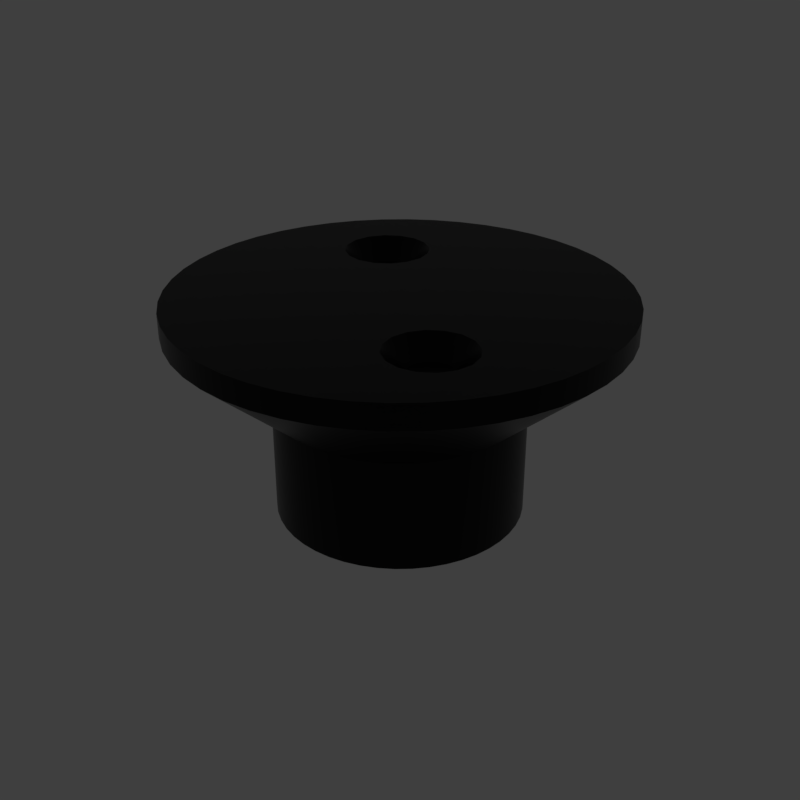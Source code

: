 # Source: Span_Head.blend  (saved by Blender 2.79.6; exported with 4.5.12 LTS)
import bpy
from mathutils import Matrix  # noqa: F401  (used for matrix-valued properties, if any)

bpy.ops.wm.read_factory_settings(use_empty=True)
scene = bpy.context.scene
scene.name = 'main'

# ---- collections
col_collection_1 = bpy.data.collections.new('Collection 1'); scene.collection.children.link(col_collection_1)

# ---- materials (node trees are filled in below, after node groups)
mat_prox_alum_045 = bpy.data.materials.new('prox_alum.045')
mat_prox_alum_045.alpha_threshold = 0.0
mat_prox_alum_045.diffuse_color = (0.1933, 0.1933, 0.1933, 1.0)
mat_prox_alum_045.roughness = 0.5
mat_prox_kevlar_045 = bpy.data.materials.new('prox_kevlar.045')
mat_prox_kevlar_045.alpha_threshold = 0.0
mat_prox_kevlar_045.diffuse_color = (0.03737, 0.03737, 0.03737, 1.0)
mat_prox_kevlar_045.roughness = 0.5
mat_prox_easy_spec_045 = bpy.data.materials.new('prox_easy_spec.045')
mat_prox_easy_spec_045.alpha_threshold = 0.0
mat_prox_easy_spec_045.diffuse_color = (0.2791, 0.2791, 0.2791, 1.0)
mat_prox_easy_spec_045.roughness = 0.5
mat_prox_soap_043 = bpy.data.materials.new('prox_soap.043')
mat_prox_soap_043.alpha_threshold = 0.0
mat_prox_soap_043.diffuse_color = (0.8, 0.5447, 0.3018, 1.0)
mat_prox_soap_043.roughness = 0.5
mat_prox_emission_043 = bpy.data.materials.new('prox_emission.043')
mat_prox_emission_043.alpha_threshold = 0.0
mat_prox_emission_043.diffuse_color = (0.3973, 0.7023, 0.9681, 1.0)
mat_prox_emission_043.roughness = 0.5

# ---- node groups
ng_auto_smooth = bpy.data.node_groups.new('Auto Smooth', 'GeometryNodeTree')
_s = ng_auto_smooth.interface.new_socket(name='Geometry', in_out='OUTPUT', socket_type='NodeSocketGeometry')
_s = ng_auto_smooth.interface.new_socket(name='Geometry', in_out='INPUT', socket_type='NodeSocketGeometry')
_s = ng_auto_smooth.interface.new_socket(name='Angle', in_out='INPUT', socket_type='NodeSocketFloat')
_s.subtype = 'ANGLE'
_s.min_value = 0.0
_s.max_value = 3.142
ng_auto_smooth.is_modifier = True
_N = ng_auto_smooth.nodes; _L = ng_auto_smooth.links
n0 = _N.new('NodeGroupOutput'); n0.name = 'Group Output'; n0.location = (480, -100)
n1 = _N.new('NodeGroupInput'); n1.name = 'Group Input'; n1.location = (-420, -300)
n2 = _N.new('NodeGroupInput'); n2.name = 'Group Input.001'; n2.location = (-60, -100)
n3 = _N.new('GeometryNodeSetShadeSmooth'); n3.name = 'Set Shade Smooth'; n3.location = (120, -100)
n3.domain = 'EDGE'
n4 = _N.new('GeometryNodeSetShadeSmooth'); n4.name = 'Set Shade Smooth.001'; n4.location = (300, -100)
n5 = _N.new('GeometryNodeInputMeshEdgeAngle'); n5.name = 'Edge Angle'; n5.location = (-420, -220)
n6 = _N.new('GeometryNodeInputEdgeSmooth'); n6.name = 'Is Edge Smooth'; n6.location = (-60, -160)
n7 = _N.new('GeometryNodeInputShadeSmooth'); n7.name = 'Is Face Smooth'; n7.location = (-240, -340)
n8 = _N.new('FunctionNodeBooleanMath'); n8.name = 'Boolean Math'; n8.location = (-60, -220)
n9 = _N.new('FunctionNodeCompare'); n9.name = 'Compare'; n9.location = (-240, -180)
n9.operation = 'LESS_EQUAL'
_L.new(n5.outputs[0], n9.inputs[0])
_L.new(n4.outputs[0], n0.inputs[0])
_L.new(n1.outputs[1], n9.inputs[1])
_L.new(n9.outputs[0], n8.inputs[0])
_L.new(n7.outputs[0], n8.inputs[1])
_L.new(n2.outputs[0], n3.inputs[0])
_L.new(n6.outputs[0], n3.inputs[1])
_L.new(n3.outputs[0], n4.inputs[0])
_L.new(n8.outputs[0], n3.inputs[2])
n0.is_active_output = True

# ---- material node trees
mat_prox_alum_045.use_nodes = True; mat_prox_alum_045.node_tree.nodes.clear()
_N = mat_prox_alum_045.node_tree.nodes; _L = mat_prox_alum_045.node_tree.links
n0 = _N.new('ShaderNodeOutputMaterial'); n0.name = 'Material Output'; n0.location = (300, 300)
n1 = _N.new('ShaderNodeBsdfPrincipled'); n1.name = 'Principled BSDF'; n1.location = (10, 300)
n1.width = 150
n1.subsurface_method = 'BURLEY'
n1.inputs[0].default_value = (0.3217, 0.3217, 0.3217, 1.0)
n1.inputs[1].default_value = 1.0
n1.inputs[2].default_value = 0.1633
n1.inputs[3].default_value = 1.45
n1.inputs[9].default_value = (1.0, 1.0, 1.0)
n1.inputs[13].default_value = 0.119
n1.inputs[15].default_value = 0.7959
n1.inputs[16].default_value = 0.8299
n1.inputs[24].default_value = 0.1605
_L.new(n1.outputs[0], n0.inputs[0])
n0.is_active_output = True
mat_prox_kevlar_045.use_nodes = True; mat_prox_kevlar_045.node_tree.nodes.clear()
_N = mat_prox_kevlar_045.node_tree.nodes; _L = mat_prox_kevlar_045.node_tree.links
n0 = _N.new('ShaderNodeOutputMaterial'); n0.name = 'Material Output'; n0.location = (300, 300)
n1 = _N.new('ShaderNodeBsdfPrincipled'); n1.name = 'Principled BSDF'; n1.location = (10, 300)
n1.width = 150
n1.subsurface_method = 'BURLEY'
n1.inputs[0].default_value = (0.0, 0.0, 0.0, 1.0)
n1.inputs[2].default_value = 0.3401
n1.inputs[3].default_value = 1.45
n1.inputs[9].default_value = (1.0, 1.0, 1.0)
n1.inputs[13].default_value = 0.2143
_L.new(n1.outputs[0], n0.inputs[0])
n0.is_active_output = True
mat_prox_easy_spec_045.use_nodes = True; mat_prox_easy_spec_045.node_tree.nodes.clear()
_N = mat_prox_easy_spec_045.node_tree.nodes; _L = mat_prox_easy_spec_045.node_tree.links
n0 = _N.new('ShaderNodeOutputMaterial'); n0.name = 'Material Output'; n0.location = (300, 300)
n1 = _N.new('ShaderNodeBsdfPrincipled'); n1.name = 'Principled BSDF'; n1.location = (10, 300)
n1.width = 150
n1.subsurface_method = 'BURLEY'
n1.inputs[0].default_value = (0.1372, 0.1372, 0.1372, 1.0)
n1.inputs[2].default_value = 0.2245
n1.inputs[3].default_value = 1.45
n1.inputs[9].default_value = (1.0, 1.0, 1.0)
n1.inputs[13].default_value = 0.09864
n1.inputs[19].default_value = 0.25
_L.new(n1.outputs[0], n0.inputs[0])
n0.is_active_output = True
mat_prox_soap_043.use_nodes = True; mat_prox_soap_043.node_tree.nodes.clear()
_N = mat_prox_soap_043.node_tree.nodes; _L = mat_prox_soap_043.node_tree.links
n0 = _N.new('ShaderNodeOutputMaterial'); n0.name = 'Material Output'; n0.location = (300, 300)
n1 = _N.new('ShaderNodeLayerWeight'); n1.name = 'Layer Weight'; n1.location = (-554, 262)
n2 = _N.new('ShaderNodeValToRGB'); n2.name = 'ColorRamp'; n2.location = (-400, 254)
n2.color_ramp.interpolation = 'B_SPLINE'
while len(n2.color_ramp.elements) > 1: n2.color_ramp.elements.remove(n2.color_ramp.elements[-1])
n2.color_ramp.elements[0].position = 0.0; n2.color_ramp.elements[0].color = (1.0, 0.0, 0.2363, 1.0)
_e = n2.color_ramp.elements.new(0.1477); _e.color = (0.0, 0.1135, 0.6103, 1.0)
_e = n2.color_ramp.elements.new(0.2773); _e.color = (0.2081, 0.332, 0.6265, 1.0)
_e = n2.color_ramp.elements.new(0.5); _e.color = (0.5089, 0.1741, 0.6181, 1.0)
_e = n2.color_ramp.elements.new(0.6818); _e.color = (0.7544, 0.04821, 0.0, 1.0)
_e = n2.color_ramp.elements.new(0.8511); _e.color = (0.336, 0.5043, 0.1917, 1.0)
_e = n2.color_ramp.elements.new(1.0); _e.color = (0.01772, 0.3483, 1.0, 1.0)
n3 = _N.new('ShaderNodeMix'); n3.name = 'Mix'; n3.location = (-80, 218)
n3.data_type = 'RGBA'
n3.inputs[0].default_value = 0.7909
n4 = _N.new('ShaderNodeBsdfPrincipled'); n4.name = 'Principled BSDF.001'; n4.location = (140, 300)
n4.width = 150
n4.subsurface_method = 'BURLEY'
n4.inputs[2].default_value = 0.0
n4.inputs[3].default_value = 1.45
n4.inputs[9].default_value = (1.0, 1.0, 1.0)
n4.inputs[18].default_value = 1.0
n4.inputs[19].default_value = 0.25
_L.new(n1.outputs[1], n2.inputs[0])
_L.new(n2.outputs[0], n3.inputs[6])
_L.new(n3.outputs[2], n4.inputs[0])
_L.new(n4.outputs[0], n0.inputs[0])
n0.is_active_output = True
mat_prox_emission_043.use_nodes = True; mat_prox_emission_043.node_tree.nodes.clear()
_N = mat_prox_emission_043.node_tree.nodes; _L = mat_prox_emission_043.node_tree.links
n0 = _N.new('ShaderNodeOutputMaterial'); n0.name = 'Material Output'; n0.location = (446, 300)
n1 = _N.new('ShaderNodeEmission'); n1.name = 'Emission'; n1.location = (156, 300)
n1.inputs[1].default_value = 4.0
n2 = _N.new('ShaderNodeLayerWeight'); n2.name = 'Layer Weight'; n2.location = (-631, 360)
n3 = _N.new('ShaderNodeValToRGB'); n3.name = 'ColorRamp'; n3.location = (-450, 370)
n3.color_ramp.interpolation = 'B_SPLINE'
while len(n3.color_ramp.elements) > 1: n3.color_ramp.elements.remove(n3.color_ramp.elements[-1])
n3.color_ramp.elements[0].position = 0.1864; n3.color_ramp.elements[0].color = (1.0, 0.02556, 0.0, 1.0)
_e = n3.color_ramp.elements.new(0.8045); _e.color = (1.0, 0.2244, 0.007333, 1.0)
_e = n3.color_ramp.elements.new(0.9909); _e.color = (1.0, 1.0, 1.0, 1.0)
n4 = _N.new('ShaderNodeMix'); n4.name = 'Mix'; n4.location = (-92, 333)
n4.data_type = 'RGBA'
n4.blend_type = 'COLOR'
n4.inputs[0].default_value = 0.8273
_L.new(n2.outputs[1], n3.inputs[0])
_L.new(n1.outputs[0], n0.inputs[0])
_L.new(n4.outputs[2], n1.inputs[0])
_L.new(n3.outputs[0], n4.inputs[7])
n0.is_active_output = True

# ---- world
world_world = bpy.data.worlds.new('World'); scene.world = world_world
world_world.use_nodes = True; world_world.node_tree.nodes.clear()
_N = world_world.node_tree.nodes; _L = world_world.node_tree.links
n0 = _N.new('ShaderNodeOutputWorld'); n0.name = 'World Output'; n0.location = (300, 300)
n1 = _N.new('ShaderNodeBackground'); n1.name = 'Background'; n1.location = (10, 300)
n1.inputs[0].default_value = (0.05, 0.05, 0.05, 1.0)
_L.new(n1.outputs[0], n0.inputs[0])
n0.is_active_output = True
world_world.use_sun_shadow = False
world_world.sun_shadow_jitter_overblur = 0.0

# ---- meshes
me_span_head = bpy.data.meshes.new('Span_Head')
me_span_head.from_pydata([(0.0358, -0.272, 0.2443), (0.272, -0.0358, 0.2742), (-0.2177, -0.1671, 0.2443), (-0.105, 0.2534, 0.2443), (0.1735, -0.08005, 0.2742), (-0.061, 0.1277, 0.2742), (-0.0813, 0.09525, 0.2471), (0.1536, -0.08835, 0.2471), (-0.1525, 0.0201, -4.143e-08), (0.09365, 0.1221, -2.482e-08), (-0.272, 0.0358, 0.2443), (0.0589, -0.1421, -6.786e-08), (0.0589, 0.1421, 0.1386), (0.2534, -0.105, 0.2742), (-0.09365, 0.122, 0.1386), (0.272, -0.0358, 0.2443), (-0.1525, -0.0201, 0.1386), (0.0358, -0.272, 0.2742), (-0.2177, -0.1671, 0.2742), (0.145, -0.05155, 0.2742), (-0.08995, 0.1567, 0.2742), (0.122, -0.09365, 0.1386), (-0.1395, 0.09525, 0.2471), (0.1368, -0.07155, 0.2471), (-0.0201, -0.1525, 0.1386), (-0.0201, 0.1525, -1.986e-08), (0.105, 0.2534, 0.2742), (-0.1671, 0.2176, 0.2742), (0.2176, -0.1671, 0.2443), (-0.1221, -0.09365, -5.996e-08), (0.09365, -0.1221, -6.459e-08), (-0.0358, -0.272, 0.2443), (-0.2535, -0.105, 0.2443), (0.1047, -0.05155, 0.2742), (-0.1309, 0.1567, 0.2742), (0.113, -0.07155, 0.2471), (-0.1221, 0.09365, -2.945e-08), (0.105, 0.2534, 0.2443), (0.1421, 0.0589, -3.511e-08), (-0.1671, 0.2176, 0.2443), (0.0201, 0.1525, 0.1386), (-0.0201, -0.1525, -6.955e-08), (0.1421, 0.0589, 0.1386), (-0.1422, -0.0589, 0.1386), (-0.1221, 0.09365, 0.1386), (0.105, -0.2535, 0.2742), (-0.1671, -0.2177, 0.2742), (-0.1225, 0.0782, 0.2471), (0.2534, 0.105, 0.2742), (-0.1225, 0.1364, 0.2471), (0.167, 0.2176, 0.2742), (0.09365, -0.1221, 0.1386), (0.1525, 0.0201, -4.143e-08), (-0.09365, 0.1221, -2.482e-08), (-0.105, 0.2534, 0.2742), (-0.0589, -0.1422, 0.1386), (-0.272, 0.0358, 0.2742), (0.1421, -0.0589, -5.43e-08), (0.167, -0.2177, 0.2443), (0.1525, -0.0201, 0.1386), (-0.105, -0.2535, 0.2443), (-0.272, -0.0358, 0.2443), (0.07625, -0.1204, 0.2742), (0.2534, 0.105, 0.2443), (-0.1599, 0.08685, 0.2742), (0.0358, 0.272, 0.2443), (0.09625, -0.1121, 0.2471), (-0.2177, 0.167, 0.2443), (0.272, 0.0358, 0.2443), (-0.0984, 0.1364, 0.2471), (-0.0589, 0.1421, -2.154e-08), (-0.09365, -0.1221, -6.459e-08), (-0.0201, 0.1525, 0.1386), (0.122, 0.09365, 0.1386), (-0.1422, 0.0589, 0.1386), (0.167, -0.2177, 0.2742), (0.105, -0.2535, 0.2443), (-0.1221, -0.09365, 0.1386), (-0.105, -0.2535, 0.2742), (0.0589, -0.1422, 0.1386), (-0.272, -0.0358, 0.2742), (0.1735, -0.1204, 0.2742), (-0.061, 0.08685, 0.2742), (0.1536, -0.1121, 0.2471), (0.2176, 0.167, 0.2742), (-0.0813, 0.1193, 0.2471), (-0.1422, 0.0589, -3.511e-08), (0.122, 0.09365, -2.945e-08), (-0.0358, 0.272, 0.2742), (-0.1671, -0.2177, 0.2443), (-0.2535, 0.105, 0.2742), (-0.0589, -0.1421, -6.786e-08), (0.1047, -0.1489, 0.2742), (-0.1309, 0.0579, 0.2742), (0.113, -0.1289, 0.2471), (-0.0589, 0.1421, 0.1386), (0.145, -0.1489, 0.2742), (-0.1395, 0.1193, 0.2471), (-0.08995, 0.0579, 0.2742), (0.2176, 0.167, 0.2443), (0.1368, -0.1289, 0.2471), (0.0201, 0.1525, -1.986e-08), (-0.0358, 0.272, 0.2443), (0.272, 0.0358, 0.2742), (0.09365, 0.122, 0.1386), (-0.2535, 0.105, 0.2443), (-0.1525, 0.0201, 0.1386), (-0.1422, -0.0589, -5.43e-08), (0.122, -0.09365, -5.996e-08), (0.2176, -0.1671, 0.2742), (0.1525, 0.0201, 0.1386), (-0.0358, -0.272, 0.2742), (-0.2535, -0.105, 0.2742), (0.07625, -0.08005, 0.2742), (-0.1599, 0.1278, 0.2742), (0.09625, -0.08835, 0.2471), (0.1421, -0.0589, 0.1386), (-0.09835, 0.0782, 0.2471), (-0.1525, -0.0201, -4.798e-08), (0.0201, -0.1525, 0.1386), (0.167, 0.2176, 0.2443), (0.0589, 0.1421, -2.154e-08), (0.0358, 0.272, 0.2742), (-0.2177, 0.167, 0.2742), (-0.09365, -0.1221, 0.1386), (0.1525, -0.0201, -4.798e-08), (0.0201, -0.1525, -6.955e-08), (0.2534, -0.105, 0.2443), (0.265, 0.071, 0.2742), (0.2743, -4.58e-08, 0.2742), (0.2743, -4.093e-08, 0.2443), (0.265, 0.071, 0.2443), (0.2376, 0.1372, 0.2742), (0.2376, 0.1372, 0.2443), (0.194, 0.194, 0.2742), (0.194, 0.194, 0.2443), (0.1372, 0.2376, 0.2742), (0.1372, 0.2376, 0.2443), (0.071, 0.265, 0.2742), (0.071, 0.265, 0.2443), (-4.768e-07, 0.2743, 0.2742), (-4.768e-07, 0.2743, 0.2443), (-0.071, 0.265, 0.2742), (-0.071, 0.265, 0.2443), (-0.1372, 0.2376, 0.2742), (-0.1372, 0.2376, 0.2443), (-0.194, 0.194, 0.2742), (-0.194, 0.194, 0.2443), (-0.2376, 0.1372, 0.2742), (-0.2376, 0.1372, 0.2443), (-0.265, 0.071, 0.2742), (-0.265, 0.071, 0.2443), (-0.2744, -4.58e-08, 0.2742), (-0.2744, -4.093e-08, 0.2443), (-0.265, -0.071, 0.2742), (-0.265, -0.071, 0.2443), (-0.2376, -0.1372, 0.2742), (-0.2376, -0.1372, 0.2443), (-0.194, -0.194, 0.2742), (-0.194, -0.194, 0.2443), (-0.1372, -0.2376, 0.2742), (-0.1372, -0.2376, 0.2443), (-0.071, -0.265, 0.2742), (-0.071, -0.265, 0.2443), (-4.768e-07, -0.2744, 0.2742), (-4.768e-07, -0.2744, 0.2443), (0.071, -0.265, 0.2742), (0.071, -0.265, 0.2443), (0.1372, -0.2376, 0.2742), (0.1372, -0.2376, 0.2443), (0.194, -0.194, 0.2742), (0.194, -0.194, 0.2443), (0.2376, -0.1372, 0.2742), (0.2376, -0.1372, 0.2443), (0.265, -0.071, 0.2742), (0.265, -0.071, 0.2443), (0.1622, -0.1376, 0.2742), (0.1249, -0.153, 0.2742), (0.1777, -0.1002, 0.2742), (0.1622, -0.06285, 0.2742), (0.1249, -0.04738, 0.2742), (0.08755, -0.06285, 0.2742), (0.07207, -0.1002, 0.2742), (0.08755, -0.1376, 0.2742), (-0.07249, 0.06939, 0.2742), (-0.1104, 0.05365, 0.2742), (-0.05675, 0.1073, 0.2742), (-0.07249, 0.1452, 0.2742), (-0.1104, 0.161, 0.2742), (-0.1484, 0.1453, 0.2742), (-0.1641, 0.1073, 0.2742), (-0.1484, 0.06939, 0.2742), (0.1469, -0.1223, 0.2471), (0.1249, -0.1314, 0.2471), (0.156, -0.1002, 0.2471), (0.1469, -0.07823, 0.2471), (0.1249, -0.06908, 0.2471), (0.1029, -0.07823, 0.2471), (0.09377, -0.1002, 0.2471), (0.1029, -0.1223, 0.2471), (-0.08806, 0.08496, 0.2471), (-0.1104, 0.0757, 0.2471), (-0.0788, 0.1073, 0.2471), (-0.08808, 0.1296, 0.2471), (-0.1105, 0.1389, 0.2471), (-0.1328, 0.1296, 0.2471), (-0.142, 0.1073, 0.2471), (-0.1327, 0.08496, 0.2471), (0.1538, -2.371e-08, 0.1386), (0.1486, 0.03985, 0.1386), (0.1332, 0.07694, 0.1386), (0.1088, 0.1088, 0.1386), (0.07694, 0.1332, 0.1386), (0.03985, 0.1486, 0.1386), (-4.768e-07, 0.1538, 0.1386), (-0.03985, 0.1486, 0.1386), (-0.07694, 0.1332, 0.1386), (-0.1088, 0.1088, 0.1386), (-0.1333, 0.07694, 0.1386), (-0.1486, 0.03985, 0.1386), (-0.1538, -2.371e-08, 0.1386), (-0.1486, -0.03985, 0.1386), (-0.1333, -0.07694, 0.1386), (-0.1088, -0.1088, 0.1386), (-0.07694, -0.1333, 0.1386), (-0.03985, -0.1486, 0.1386), (-4.768e-07, -0.1538, 0.1386), (0.03985, -0.1486, 0.1386), (0.07694, -0.1333, 0.1386), (0.1088, -0.1088, 0.1386), (0.1332, -0.07694, 0.1386), (0.1486, -0.03985, 0.1386), (0.1538, -1.131e-09, -4.47e-08), (0.1486, 0.03985, -3.821e-08), (0.1332, 0.07694, -3.217e-08), (0.1088, 0.1088, -2.698e-08), (0.07694, 0.1332, -2.299e-08), (0.03985, 0.1486, -2.049e-08), (-4.768e-07, 0.1538, -1.965e-08), (-0.03985, 0.1486, -2.049e-08), (-0.07694, 0.1332, -2.299e-08), (-0.1088, 0.1088, -2.698e-08), (-0.1333, 0.07694, -3.217e-08), (-0.1486, 0.03985, -3.821e-08), (-0.1538, -1.131e-09, -4.47e-08), (-0.1486, -0.03985, -5.12e-08), (-0.1333, -0.07694, -5.724e-08), (-0.1088, -0.1088, -6.243e-08), (-0.07694, -0.1332, -6.641e-08), (-0.03985, -0.1486, -6.892e-08), (-4.768e-07, -0.1538, -6.976e-08), (0.03985, -0.1486, -6.892e-08), (0.07694, -0.1332, -6.641e-08), (0.1088, -0.1088, -6.243e-08), (0.1332, -0.07694, -5.724e-08), (0.1486, -0.03985, -5.12e-08)], [], [(128, 131, 63, 48), (103, 68, 131, 128), (132, 133, 99, 84), (48, 63, 133, 132), (134, 135, 120, 50), (84, 99, 135, 134), (136, 137, 37, 26), (50, 120, 137, 136), (138, 139, 65, 122), (26, 37, 139, 138), (140, 141, 102, 88), (122, 65, 141, 140), (142, 143, 3, 54), (88, 102, 143, 142), (144, 145, 39, 27), (54, 3, 145, 144), (146, 147, 67, 123), (27, 39, 147, 146), (148, 149, 105, 90), (123, 67, 149, 148), (150, 151, 10, 56), (90, 105, 151, 150), (152, 153, 61, 80), (56, 10, 153, 152), (154, 155, 32, 112), (80, 61, 155, 154), (156, 157, 2, 18), (112, 32, 157, 156), (158, 159, 89, 46), (18, 2, 159, 158), (160, 161, 60, 78), (46, 89, 161, 160), (162, 163, 31, 111), (78, 60, 163, 162), (164, 165, 0, 17), (111, 31, 165, 164), (166, 167, 76, 45), (17, 0, 167, 166), (168, 169, 58, 75), (45, 76, 169, 168), (170, 171, 28, 109), (75, 58, 171, 170), (172, 173, 127, 13), (109, 28, 173, 172), (174, 175, 15, 1), (13, 127, 175, 174), (155, 61, 16, 221), (1, 15, 130, 129), (178, 194, 83, 81), (96, 100, 193, 177), (179, 195, 7, 4), (81, 83, 192, 176), (180, 196, 23, 19), (4, 7, 194, 178), (181, 197, 35, 33), (19, 23, 195, 179), (182, 198, 115, 113), (33, 35, 196, 180), (183, 199, 66, 62), (113, 115, 197, 181), (177, 193, 94, 92), (62, 66, 198, 182), (184, 200, 117, 98), (92, 94, 199, 183), (186, 202, 6, 82), (98, 117, 201, 185), (187, 203, 85, 5), (82, 6, 200, 184), (188, 204, 69, 20), (5, 85, 202, 186), (189, 205, 49, 34), (20, 69, 203, 187), (190, 206, 97, 114), (34, 49, 204, 188), (191, 207, 22, 64), (114, 97, 205, 189), (185, 201, 47, 93), (64, 22, 206, 190), (93, 47, 207, 191), (66, 199, 94, 193, 100, 192, 83, 194, 7, 195, 23, 196, 35, 197, 115, 198), (240, 216, 95, 70), (121, 12, 212, 236), (157, 32, 43, 222), (16, 61, 153, 220), (130, 15, 59, 208), (43, 32, 155, 221), (169, 76, 79, 228), (59, 15, 175, 231), (147, 39, 14, 217), (79, 76, 167, 227), (159, 2, 77, 223), (14, 39, 145, 216), (161, 89, 124, 224), (77, 2, 157, 222), (163, 60, 55, 225), (124, 89, 159, 223), (165, 31, 24, 226), (55, 60, 161, 224), (135, 99, 73, 211), (24, 31, 163, 225), (137, 120, 104, 212), (73, 99, 133, 210), (171, 58, 51, 229), (104, 120, 135, 211), (173, 28, 21, 230), (51, 58, 169, 228), (149, 67, 44, 218), (21, 28, 171, 229), (175, 127, 116, 231), (44, 67, 147, 217), (131, 68, 110, 209), (116, 127, 173, 230), (133, 63, 42, 210), (110, 68, 130, 208), (151, 105, 74, 219), (42, 63, 131, 209), (153, 10, 106, 220), (74, 105, 149, 218), (139, 37, 12, 213), (106, 10, 151, 219), (141, 65, 40, 214), (12, 37, 137, 212), (143, 102, 72, 215), (40, 65, 139, 213), (167, 0, 119, 227), (72, 102, 141, 214), (145, 3, 95, 216), (119, 0, 165, 226), (222, 43, 107, 246), (70, 95, 215, 239), (243, 219, 74, 86), (107, 43, 221, 245), (233, 209, 110, 52), (86, 74, 218, 242), (241, 217, 14, 53), (52, 110, 208, 232), (210, 42, 38, 234), (53, 14, 216, 240), (235, 211, 73, 87), (38, 42, 209, 233), (220, 106, 8, 244), (87, 73, 210, 234), (221, 16, 118, 245), (8, 106, 219, 243), (254, 230, 21, 108), (118, 16, 220, 244), (247, 223, 77, 29), (108, 21, 229, 253), (252, 228, 79, 11), (29, 77, 222, 246), (231, 116, 57, 255), (11, 79, 227, 251), (218, 44, 36, 242), (57, 116, 230, 254), (229, 51, 30, 253), (36, 44, 217, 241), (215, 72, 25, 239), (30, 51, 228, 252), (238, 214, 40, 101), (25, 72, 214, 238), (208, 59, 125, 232), (101, 40, 213, 237), (212, 104, 9, 236), (125, 59, 231, 255), (224, 124, 71, 248), (9, 104, 211, 235), (249, 225, 55, 91), (71, 124, 223, 247), (250, 226, 24, 41), (91, 55, 224, 248), (251, 227, 119, 126), (41, 24, 225, 249), (126, 119, 226, 250), (213, 12, 121, 237), (95, 3, 143, 215), (122, 140, 88, 142, 54, 144, 27, 146, 123, 148, 90, 150, 191, 64, 190, 114, 189, 34, 188, 20, 187, 5), (22, 207, 47, 201, 117, 200, 6, 202, 85, 203, 69, 204, 49, 205, 97, 206), (128, 48, 33, 180, 19, 179, 4, 178, 81, 176, 96, 177, 92, 183, 62, 111, 164, 17, 166, 45, 168, 75, 170, 109, 172, 13, 174, 1, 129, 103), (18, 158, 46, 160, 78, 162, 111, 62, 182, 113, 181, 33, 82, 184, 98, 185, 93, 191, 150, 56, 152, 80, 154, 112, 156), (33, 48, 132, 84, 134, 50, 136, 26, 138, 122, 5, 186, 82), (176, 192, 100, 96), (129, 130, 68, 103)])
me_span_head.polygons.foreach_set('use_smooth', [True] * 182)
me_span_head.polygons.foreach_set('material_index', [1, 1, 1, 1, 1, 1, 1, 1, 1, 1, 1, 1, 1, 1, 1, 1, 1, 1, 1, 1, 1, 1, 1, 1, 1, 1, 1, 1, 1, 1, 1, 1, 1, 1, 1, 1, 1, 1, 1, 1, 1, 1, 1, 1, 1, 1, 1, 1, 1, 1, 1, 1, 1, 1, 1, 1, 1, 1, 1, 1, 1, 1, 1, 1, 1, 1, 1, 1, 1, 1, 1, 1, 1, 1, 1, 1, 1, 1, 1, 1, 1, 1, 1, 1, 1, 1, 1, 1, 1, 1, 1, 1, 1, 1, 1, 1, 1, 1, 1, 1, 1, 1, 1, 1, 1, 1, 1, 1, 1, 1, 1, 1, 1, 1, 1, 1, 1, 1, 1, 1, 1, 1, 1, 1, 1, 1, 1, 1, 1, 1, 1, 1, 1, 1, 1, 1, 1, 1, 1, 1, 1, 1, 1, 1, 1, 1, 1, 1, 1, 1, 1, 1, 1, 1, 1, 1, 1, 1, 1, 1, 1, 1, 1, 1, 1, 1, 1, 1, 1, 1, 1, 1, 1, 1, 1, 1, 1, 1, 1, 1, 1, 1])
_k = set([(0, 165), (0, 167), (1, 129), (1, 174), (2, 157), (2, 159), (3, 143), (3, 145), (4, 178), (4, 179), (5, 186), (5, 187), (6, 200), (6, 202), (7, 194), (7, 195), (10, 151), (10, 153), (12, 212), (12, 213), (13, 172), (13, 174), (14, 216), (14, 217), (15, 130), (15, 175), (16, 220), (16, 221), (17, 164), (17, 166), (18, 156), (18, 158), (19, 179), (19, 180), (20, 187), (20, 188), (21, 229), (21, 230), (22, 206), (22, 207), (23, 195), (23, 196), (24, 225), (24, 226), (26, 136), (26, 138), (27, 144), (27, 146), (28, 171), (28, 173), (31, 163), (31, 165), (32, 155), (32, 157), (33, 180), (33, 181), (34, 188), (34, 189), (35, 196), (35, 197), (37, 137), (37, 139), (39, 145), (39, 147), (40, 213), (40, 214), (42, 209), (42, 210), (43, 221), (43, 222), (44, 217), (44, 218), (45, 166), (45, 168), (46, 158), (46, 160), (47, 201), (47, 207), (48, 128), (48, 132), (49, 204), (49, 205), (50, 134), (50, 136), (51, 228), (51, 229), (54, 142), (54, 144), (55, 224), (55, 225), (56, 150), (56, 152), (58, 169), (58, 171), (59, 208), (59, 231), (60, 161), (60, 163), (61, 153), (61, 155), (62, 182), (62, 183), (63, 131), (63, 133), (64, 190), (64, 191), (65, 139), (65, 141), (66, 198), (66, 199), (67, 147), (67, 149), (68, 130), (68, 131), (69, 203), (69, 204), (72, 214), (72, 215), (73, 210), (73, 211), (74, 218), (74, 219), (75, 168), (75, 170), (76, 167), (76, 169), (77, 222), (77, 223), (78, 160), (78, 162), (79, 227), (79, 228), (80, 152), (80, 154), (81, 176), (81, 178), (82, 184), (82, 186), (83, 192), (83, 194), (84, 132), (84, 134), (85, 202), (85, 203), (88, 140), (88, 142), (89, 159), (89, 161), (90, 148), (90, 150), (92, 177), (92, 183), (93, 185), (93, 191), (94, 193), (94, 199), (95, 215), (95, 216), (96, 176), (96, 177), (97, 205), (97, 206), (98, 184), (98, 185), (99, 133), (99, 135), (100, 192), (100, 193), (102, 141), (102, 143), (103, 128), (103, 129), (104, 211), (104, 212), (105, 149), (105, 151), (106, 219), (106, 220), (109, 170), (109, 172), (110, 208), (110, 209), (111, 162), (111, 164), (112, 154), (112, 156), (113, 181), (113, 182), (114, 189), (114, 190), (115, 197), (115, 198), (116, 230), (116, 231), (117, 200), (117, 201), (119, 226), (119, 227), (120, 135), (120, 137), (122, 138), (122, 140), (123, 146), (123, 148), (124, 223), (124, 224), (127, 173), (127, 175)])
me_span_head.attributes.new('sharp_edge', 'BOOLEAN', 'EDGE').data.foreach_set('value', [ (min(e.vertices), max(e.vertices)) in _k for e in me_span_head.edges])
_k = {(48, 128): 1.0, (63, 131): 1.0, (103, 128): 1.0, (68, 131): 1.0, (84, 132): 1.0, (99, 133): 1.0, (48, 132): 1.0, (63, 133): 1.0, (50, 134): 1.0, (120, 135): 1.0, (84, 134): 1.0, (99, 135): 1.0, (26, 136): 1.0, (37, 137): 1.0, (50, 136): 1.0, (120, 137): 1.0, (122, 138): 1.0, (65, 139): 1.0, (26, 138): 1.0, (37, 139): 1.0, (88, 140): 1.0, (102, 141): 1.0, (122, 140): 1.0, (65, 141): 1.0, (54, 142): 1.0, (3, 143): 1.0, (88, 142): 1.0, (102, 143): 1.0, (27, 144): 1.0, (39, 145): 1.0, (54, 144): 1.0, (3, 145): 1.0, (123, 146): 1.0, (67, 147): 1.0, (27, 146): 1.0, (39, 147): 1.0, (90, 148): 1.0, (105, 149): 1.0, (123, 148): 1.0, (67, 149): 1.0, (56, 150): 1.0, (10, 151): 1.0, (90, 150): 1.0, (105, 151): 1.0, (80, 152): 1.0, (61, 153): 1.0, (56, 152): 1.0, (10, 153): 1.0, (112, 154): 1.0, (32, 155): 1.0, (80, 154): 1.0, (61, 155): 1.0, (18, 156): 1.0, (2, 157): 1.0, (112, 156): 1.0, (32, 157): 1.0, (46, 158): 1.0, (89, 159): 1.0, (18, 158): 1.0, (2, 159): 1.0, (78, 160): 1.0, (60, 161): 1.0, (46, 160): 1.0, (89, 161): 1.0, (111, 162): 1.0, (31, 163): 1.0, (78, 162): 1.0, (60, 163): 1.0, (17, 164): 1.0, (0, 165): 1.0, (111, 164): 1.0, (31, 165): 1.0, (45, 166): 1.0, (76, 167): 1.0, (17, 166): 1.0, (0, 167): 1.0, (75, 168): 1.0, (58, 169): 1.0, (45, 168): 1.0, (76, 169): 1.0, (109, 170): 1.0, (28, 171): 1.0, (75, 170): 1.0, (58, 171): 1.0, (13, 172): 1.0, (127, 173): 1.0, (109, 172): 1.0, (28, 173): 1.0, (1, 174): 1.0, (15, 175): 1.0, (13, 174): 1.0, (127, 175): 1.0, (16, 221): 1.0, (1, 129): 1.0, (15, 130): 1.0, (81, 178): 1.0, (83, 194): 1.0, (96, 177): 1.0, (100, 193): 1.0, (4, 179): 1.0, (7, 195): 1.0, (81, 176): 1.0, (83, 192): 1.0, (19, 180): 1.0, (23, 196): 1.0, (4, 178): 1.0, (7, 194): 1.0, (33, 181): 1.0, (35, 197): 1.0, (19, 179): 1.0, (23, 195): 1.0, (113, 182): 1.0, (115, 198): 1.0, (33, 180): 1.0, (35, 196): 1.0, (62, 183): 1.0, (66, 199): 1.0, (113, 181): 1.0, (115, 197): 1.0, (92, 177): 1.0, (94, 193): 1.0, (62, 182): 1.0, (66, 198): 1.0, (98, 184): 1.0, (117, 200): 1.0, (92, 183): 1.0, (94, 199): 1.0, (82, 186): 1.0, (6, 202): 1.0, (98, 185): 1.0, (117, 201): 1.0, (5, 187): 1.0, (85, 203): 1.0, (82, 184): 1.0, (6, 200): 1.0, (20, 188): 1.0, (69, 204): 1.0, (5, 186): 1.0, (85, 202): 1.0, (34, 189): 1.0, (49, 205): 1.0, (20, 187): 1.0, (69, 203): 1.0, (114, 190): 1.0, (97, 206): 1.0, (34, 188): 1.0, (49, 204): 1.0, (64, 191): 1.0, (22, 207): 1.0, (114, 189): 1.0, (97, 205): 1.0, (93, 185): 1.0, (47, 201): 1.0, (64, 190): 1.0, (22, 206): 1.0, (93, 191): 1.0, (47, 207): 1.0, (100, 192): 1.0, (95, 216): 1.0, (12, 212): 1.0, (43, 222): 1.0, (16, 220): 1.0, (59, 208): 1.0, (43, 221): 1.0, (79, 228): 1.0, (59, 231): 1.0, (14, 217): 1.0, (79, 227): 1.0, (77, 223): 1.0, (14, 216): 1.0, (124, 224): 1.0, (77, 222): 1.0, (55, 225): 1.0, (124, 223): 1.0, (24, 226): 1.0, (55, 224): 1.0, (73, 211): 1.0, (24, 225): 1.0, (104, 212): 1.0, (73, 210): 1.0, (51, 229): 1.0, (104, 211): 1.0, (21, 230): 1.0, (51, 228): 1.0, (44, 218): 1.0, (21, 229): 1.0, (116, 231): 1.0, (44, 217): 1.0, (110, 209): 1.0, (116, 230): 1.0, (42, 210): 1.0, (110, 208): 1.0, (68, 130): 1.0, (74, 219): 1.0, (42, 209): 1.0, (106, 220): 1.0, (74, 218): 1.0, (12, 213): 1.0, (106, 219): 1.0, (40, 214): 1.0, (72, 215): 1.0, (40, 213): 1.0, (119, 227): 1.0, (72, 214): 1.0, (119, 226): 1.0, (95, 215): 1.0, (96, 176): 1.0, (103, 129): 1.0}
me_span_head.attributes.new('crease_edge', 'FLOAT', 'EDGE').data.foreach_set('value', [_k.get((min(e.vertices), max(e.vertices)), 0.0) for e in me_span_head.edges])
me_span_head.materials.append(mat_prox_alum_045)
me_span_head.materials.append(mat_prox_kevlar_045)
me_span_head.materials.append(mat_prox_easy_spec_045)
me_span_head.materials.append(mat_prox_easy_spec_045)
me_span_head.materials.append(mat_prox_soap_043)
me_span_head.materials.append(mat_prox_emission_043)
me_span_head.use_remesh_preserve_volume = False
me_span_head.use_remesh_preserve_attributes = False
me_span_head.use_mirror_vertex_groups = False
me_span_head.update()

# ---- objects
ob_span_head = bpy.data.objects.new('Span_Head', me_span_head)

# ---- transforms, parenting, visibility, modifiers, constraints
ob_span_head.location = (0.0, 0.0, 0.0)
ob_span_head.lineart.crease_threshold = 0.0
_m = ob_span_head.modifiers.new('Auto Smooth', 'NODES')
_m.node_group = ng_auto_smooth
_gi = [s.identifier for s in ng_auto_smooth.interface.items_tree if s.item_type == 'SOCKET' and s.in_out == 'INPUT']
_m[_gi[1]] = 1.047  # Angle

# ---- collection membership
col_collection_1.objects.link(ob_span_head)

# ---- scene / render settings (as saved in the file)
scene.frame_start = 1; scene.frame_end = 100; scene.frame_set(1)
scene.render.engine = 'CYCLES'
scene.render.image_settings.color_depth = '16'
scene.render.image_settings.compression = 90
scene.render.resolution_x = 1024
scene.render.resolution_y = 1024
scene.render.resolution_percentage = 50
scene.render.dither_intensity = 0.0
scene.render.use_simplify = True
scene.render.use_persistent_data = True
scene.cycles.use_denoising = False
scene.cycles.samples = 100
scene.cycles.sampling_pattern = 'TABULATED_SOBOL'
scene.cycles.light_sampling_threshold = 0.0
scene.cycles.use_adaptive_sampling = False
scene.cycles.use_light_tree = False
scene.cycles.caustics_reflective = False
scene.cycles.caustics_refractive = False
scene.cycles.blur_glossy = 4.0
scene.cycles.max_bounces = 4
scene.cycles.transmission_bounces = 4
scene.cycles.volume_bounces = 2
scene.cycles.transparent_max_bounces = 4
scene.cycles.use_animated_seed = True
scene.cycles.sample_clamp_direct = 4.0
scene.cycles.sample_clamp_indirect = 2.0
scene.cycles.debug_bvh_type = 'STATIC_BVH'
scene.view_settings.view_transform = 'Standard'
bpy.context.view_layer.update()

# ---- added for rendering (the .blend has no active camera): camera
cam_auto = bpy.data.cameras.new('AutoCamera')
cam_auto.lens = 50.0
cam_auto.sensor_width = 36.0
cam_auto.clip_end = 1000.0
ob_auto_camera = bpy.data.objects.new('AutoCamera', cam_auto)
scene.collection.objects.link(ob_auto_camera)
ob_auto_camera.location = (0.761459, -0.913752, 0.746268)
ob_auto_camera.rotation_euler = (1.09748, -7.21219e-08, 0.694738)
scene.camera = ob_auto_camera
bpy.context.view_layer.update()
